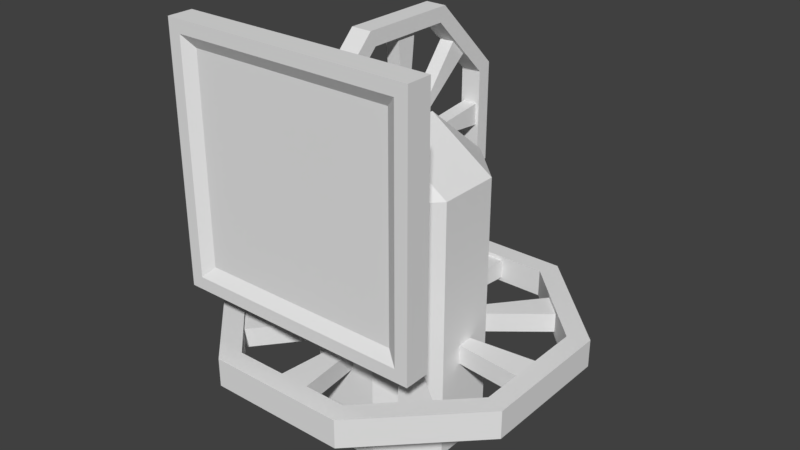 # Source: Mirror_assembly.blend  (saved by Blender 2.77.0; exported with 4.5.12 LTS)
import bpy
from mathutils import Matrix  # noqa: F401  (used for matrix-valued properties, if any)

bpy.ops.wm.read_factory_settings(use_empty=True)
scene = bpy.context.scene
scene.name = 'Scene'

# ---- collections
col_collection_1 = bpy.data.collections.new('Collection 1'); scene.collection.children.link(col_collection_1)

# ---- world
world_world = bpy.data.worlds.new('World'); scene.world = world_world
world_world.color = (0.05088, 0.05088, 0.05088)
world_world.use_sun_shadow = False
world_world.sun_shadow_jitter_overblur = 0.0
world_world.cycles.sampling_method = 'MANUAL'

# ---- meshes
me_cylinder_002 = bpy.data.meshes.new('Cylinder.002')
me_cylinder_002.from_pydata([(-0.05947, 0.7002, 0.29), (0.05947, 0.7002, 0.29), (-0.05947, 0.7002, -0.29), (0.05947, 0.7002, -0.29), (-0.05947, 0.29, -0.7002), (0.05947, 0.29, -0.7002), (-0.05947, -0.29, -0.7002), (0.05947, -0.29, -0.7002), (-0.05947, -0.7002, -0.29), (0.05947, -0.7002, -0.29), (-0.05947, -0.7002, 0.29), (0.05947, -0.7002, 0.29), (-0.05947, -0.29, 0.7002), (0.05947, -0.29, 0.7002), (-0.05947, 0.29, 0.7002), (0.05947, 0.29, 0.7002), (-0.05947, 0.6161, 0.2552), (-0.05947, 0.6161, -0.2552), (0.05947, 0.6161, -0.2552), (0.05947, 0.6161, 0.2552), (-0.05947, 0.2552, -0.6161), (0.05947, 0.2552, -0.6161), (-0.05947, -0.2552, -0.6161), (0.05947, -0.2552, -0.6161), (-0.05947, -0.6161, -0.2552), (0.05947, -0.6161, -0.2552), (-0.05947, -0.6161, 0.2552), (0.05947, -0.6161, 0.2552), (-0.05947, -0.2552, 0.6161), (0.05947, -0.2552, 0.6161), (-0.05947, 0.2552, 0.6161), (0.05947, 0.2552, 0.6161), (-0.04163, -0.4808, 0.3905), (-0.04163, -0.3905, 0.4808), (0.04163, -0.3905, 0.4808), (0.04163, -0.4808, 0.3905), (-0.04163, -0.6161, -0.0638), (-0.04163, -0.6161, 0.0638), (0.04163, -0.6161, 0.0638), (0.04163, -0.6161, -0.0638), (-0.04163, -0.0638, 0.6161), (-0.04163, 0.0638, 0.6161), (0.04163, 0.0638, 0.6161), (0.04163, -0.0638, 0.6161), (-0.04163, 0.3905, 0.4808), (-0.04163, 0.4808, 0.3905), (0.04163, 0.4808, 0.3905), (0.04163, 0.3905, 0.4808), (-0.04163, 0.6161, 0.0638), (-0.04163, 0.6161, -0.0638), (0.04163, 0.6161, -0.0638), (0.04163, 0.6161, 0.0638), (-0.04163, 0.4808, -0.3905), (-0.04163, 0.3905, -0.4808), (0.04163, 0.3905, -0.4808), (0.04163, 0.4808, -0.3905), (-0.04163, 0.0638, -0.6161), (-0.04163, -0.0638, -0.6161), (0.04163, -0.0638, -0.6161), (0.04163, 0.0638, -0.6161), (-0.04163, -0.3905, -0.4808), (-0.04163, -0.4808, -0.3905), (0.04163, -0.4808, -0.3905), (0.04163, -0.3905, -0.4808), (-0.04163, -0.103, 0.1268), (-0.04163, -0.1268, 0.103), (0.04163, -0.103, 0.1268), (0.04163, -0.1268, 0.103), (-0.04163, -0.1625, 0.01683), (-0.04163, -0.1625, -0.01683), (0.04163, -0.1625, 0.01683), (0.04163, -0.1625, -0.01683), (-0.04163, 0.01683, 0.1625), (-0.04163, -0.01683, 0.1625), (0.04163, 0.01683, 0.1625), (0.04163, -0.01683, 0.1625), (-0.04163, 0.1268, 0.103), (-0.04163, 0.103, 0.1268), (0.04163, 0.1268, 0.103), (0.04163, 0.103, 0.1268), (-0.04163, 0.1625, -0.01683), (-0.04163, 0.1625, 0.01683), (0.04163, 0.1625, -0.01683), (0.04163, 0.1625, 0.01683), (-0.04163, 0.103, -0.1268), (-0.04163, 0.1268, -0.103), (0.04163, 0.103, -0.1268), (0.04163, 0.1268, -0.103), (-0.04163, -0.01683, -0.1625), (-0.04163, 0.01683, -0.1625), (0.04163, -0.01683, -0.1625), (0.04163, 0.01683, -0.1625), (-0.04163, -0.1268, -0.103), (-0.04163, -0.103, -0.1268), (0.04163, -0.1268, -0.103), (0.04163, -0.103, -0.1268), (0.05947, 0.03497, 0.08442), (-0.05947, 0.03497, 0.08442), (0.05947, -0.03497, 0.08442), (-0.05947, -0.03497, 0.08442), (0.05947, -0.08442, 0.03497), (-0.05947, -0.08442, 0.03497), (0.05947, -0.08442, -0.03497), (-0.05947, -0.08442, -0.03497), (0.05947, -0.03497, -0.08442), (-0.05947, -0.03497, -0.08442), (0.05947, 0.03497, -0.08442), (-0.05947, 0.03497, -0.08442), (0.05947, 0.08442, 0.03497), (0.05947, 0.08442, -0.03497), (-0.05947, 0.08442, -0.03497), (-0.05947, 0.08442, 0.03497), (-0.75, -0.8495, -0.75), (-0.75, -0.8495, 0.75), (-0.75, -0.6995, -0.75), (-0.75, -0.6995, 0.75), (0.75, -0.8495, -0.75), (0.75, -0.8495, 0.75), (0.75, -0.6995, -0.75), (0.75, -0.6995, 0.75), (-0.675, -0.8495, -0.675), (-0.675, -0.8495, 0.675), (0.675, -0.8495, 0.675), (0.675, -0.8495, -0.675), (-0.6075, -0.8088, -0.6075), (-0.6075, -0.8088, 0.6075), (0.6075, -0.8088, 0.6075), (0.6075, -0.8088, -0.6075), (0.05947, 0.06881, 0.1661), (-0.05947, 0.06881, 0.1661), (0.05947, -0.06881, 0.1661), (-0.05947, -0.06881, 0.1661), (0.05947, -0.1661, 0.06881), (-0.05947, -0.1661, 0.06881), (0.05947, -0.1661, -0.06881), (-0.05947, -0.1661, -0.06881), (0.05947, -0.06881, -0.1661), (-0.05947, -0.06881, -0.1661), (0.05947, 0.06881, -0.1661), (-0.05947, 0.06881, -0.1661), (0.05947, 0.1661, -0.06881), (-0.05947, 0.1661, -0.06881), (0.05947, 0.1661, 0.06881), (-0.05947, 0.1661, 0.06881)], [], [(0, 1, 3, 2), (2, 3, 5, 4), (4, 5, 7, 6), (6, 7, 9, 8), (8, 9, 11, 10), (10, 11, 13, 12), (4, 6, 22, 20), (12, 13, 15, 14), (14, 15, 1, 0), (11, 9, 25, 27), (14, 0, 16, 30), (0, 2, 17, 16), (7, 5, 21, 23), (1, 15, 31, 19), (3, 1, 19, 18), (10, 12, 28, 26), (13, 11, 27, 29), (6, 8, 24, 22), (9, 7, 23, 25), (2, 4, 20, 17), (12, 14, 30, 28), (5, 3, 18, 21), (15, 13, 29, 31), (8, 10, 26, 24), (47, 44, 77, 79), (28, 33, 32, 26), (29, 34, 33, 28), (27, 35, 34, 29), (26, 32, 35, 27), (32, 33, 64, 65), (26, 37, 36, 24), (27, 38, 37, 26), (25, 39, 38, 27), (24, 36, 39, 25), (52, 53, 84, 85), (30, 41, 40, 28), (31, 42, 41, 30), (29, 43, 42, 31), (28, 40, 43, 29), (46, 47, 79, 78), (16, 45, 44, 30), (19, 46, 45, 16), (31, 47, 46, 19), (30, 44, 47, 31), (45, 46, 78, 76), (17, 49, 48, 16), (18, 50, 49, 17), (19, 51, 50, 18), (16, 48, 51, 19), (39, 36, 69, 71), (20, 53, 52, 17), (21, 54, 53, 20), (18, 55, 54, 21), (17, 52, 55, 18), (59, 56, 89, 91), (22, 57, 56, 20), (23, 58, 57, 22), (21, 59, 58, 23), (20, 56, 59, 21), (44, 45, 76, 77), (24, 61, 60, 22), (25, 62, 61, 24), (23, 63, 62, 25), (22, 60, 63, 23), (53, 54, 86, 84), (33, 34, 66, 64), (54, 55, 87, 86), (34, 35, 67, 66), (60, 61, 92, 93), (40, 41, 72, 73), (55, 52, 85, 87), (35, 32, 65, 67), (61, 62, 94, 92), (41, 42, 74, 72), (62, 63, 95, 94), (42, 43, 75, 74), (48, 49, 80, 81), (63, 60, 93, 95), (43, 40, 73, 75), (49, 50, 82, 80), (50, 51, 83, 82), (56, 57, 88, 89), (36, 37, 68, 69), (51, 48, 81, 83), (57, 58, 90, 88), (37, 38, 70, 68), (58, 59, 91, 90), (38, 39, 71, 70), (137, 135, 103, 105), (130, 132, 100, 98), (141, 140, 138, 139), (143, 142, 140, 141), (104, 106, 107, 105), (102, 104, 105, 103), (113, 115, 114, 112), (115, 119, 118, 114), (119, 117, 116, 118), (117, 113, 121, 122), (112, 114, 118, 116), (117, 119, 115, 113), (121, 120, 124, 125), (116, 117, 122, 123), (113, 112, 120, 121), (112, 116, 123, 120), (126, 125, 124, 127), (120, 123, 127, 124), (123, 122, 126, 127), (122, 121, 125, 126), (133, 131, 99, 101), (140, 142, 108, 109), (100, 102, 103, 101), (98, 100, 101, 99), (142, 128, 96, 108), (96, 98, 99, 97), (136, 138, 106, 104), (108, 96, 97, 111), (109, 108, 111, 110), (106, 109, 110, 107), (143, 141, 110, 111), (135, 133, 101, 103), (129, 143, 111, 97), (128, 130, 98, 96), (132, 134, 102, 100), (129, 128, 142, 143), (138, 140, 109, 106), (131, 130, 128, 129), (131, 129, 97, 99), (139, 137, 105, 107), (133, 132, 130, 131), (141, 139, 107, 110), (135, 134, 132, 133), (134, 136, 104, 102), (137, 136, 134, 135), (139, 138, 136, 137)])
_uv = me_cylinder_002.uv_layers.new(name='UVMap')
_uv.uv.foreach_set('vector', [0.3405, 0.437, 0.3405, 0.437, 0.3405, 0.437, 0.3405, 0.437, 0.3405, 0.437, 0.3405, 0.437, 0.3405, 0.437, 0.3405, 0.437, 0.3405, 0.437, 0.3405, 0.437, 0.3405, 0.437, 0.3405, 0.437, 0.3405, 0.437, 0.3405, 0.437, 0.3405, 0.437, 0.3405, 0.437, 0.3405, 0.437, 0.3405, 0.437, 0.3405, 0.437, 0.3405, 0.437, 0.3405, 0.437, 0.3405, 0.437, 0.3405, 0.437, 0.3405, 0.437, 0.3405, 0.437, 0.3405, 0.437, 0.3405, 0.437, 0.3405, 0.437, 0.3405, 0.437, 0.3405, 0.437, 0.3405, 0.437, 0.3405, 0.437, 0.3405, 0.437, 0.3405, 0.437, 0.3405, 0.437, 0.3405, 0.437, 0.3405, 0.437, 0.3405, 0.437, 0.3405, 0.437, 0.3405, 0.437, 0.3405, 0.437, 0.3405, 0.437, 0.3405, 0.437, 0.3405, 0.437, 0.3405, 0.437, 0.3405, 0.437, 0.3405, 0.437, 0.3405, 0.437, 0.3405, 0.437, 0.3405, 0.437, 0.3405, 0.437, 0.3405, 0.437, 0.3405, 0.437, 0.3405, 0.437, 0.3405, 0.437, 0.3405, 0.437, 0.3405, 0.437, 0.3405, 0.437, 0.3405, 0.437, 0.3405, 0.437, 0.3405, 0.437, 0.3405, 0.437, 0.3405, 0.437, 0.3405, 0.437, 0.3405, 0.437, 0.3405, 0.437, 0.3405, 0.437, 0.3405, 0.437, 0.3405, 0.437, 0.3405, 0.437, 0.3405, 0.437, 0.3405, 0.437, 0.3405, 0.437, 0.3405, 0.437, 0.3405, 0.437, 0.3405, 0.437, 0.3405, 0.437, 0.3405, 0.437, 0.3405, 0.437, 0.3405, 0.437, 0.3405, 0.437, 0.3405, 0.437, 0.3405, 0.437, 0.3405, 0.437, 0.3405, 0.437, 0.3405, 0.437, 0.3405, 0.437, 0.3405, 0.437, 0.3405, 0.437, 0.3405, 0.437, 0.3405, 0.437, 0.3405, 0.437, 0.3405, 0.437, 0.3405, 0.437, 0.3405, 0.437, 0.3405, 0.437, 0.3694, 0.3917, 0.3694, 0.3917, 0.3694, 0.3917, 0.3694, 0.3917, 0.3405, 0.437, 0.3405, 0.437, 0.3405, 0.437, 0.3405, 0.437, 0.3405, 0.437, 0.3405, 0.437, 0.3405, 0.437, 0.3405, 0.437, 0.3405, 0.437, 0.3405, 0.437, 0.3405, 0.437, 0.3405, 0.437, 0.3405, 0.437, 0.3405, 0.437, 0.3405, 0.437, 0.3405, 0.437, 0.3694, 0.3917, 0.3694, 0.3917, 0.3694, 0.3917, 0.3694, 0.3917, 0.3405, 0.437, 0.3405, 0.437, 0.3405, 0.437, 0.3405, 0.437, 0.3405, 0.437, 0.3405, 0.437, 0.3405, 0.437, 0.3405, 0.437, 0.3405, 0.437, 0.3405, 0.437, 0.3405, 0.437, 0.3405, 0.437, 0.3405, 0.437, 0.3405, 0.437, 0.3405, 0.437, 0.3405, 0.437, 0.3694, 0.3917, 0.3694, 0.3917, 0.3694, 0.3917, 0.3694, 0.3917, 0.3405, 0.437, 0.3405, 0.437, 0.3405, 0.437, 0.3405, 0.437, 0.3405, 0.437, 0.3405, 0.437, 0.3405, 0.437, 0.3405, 0.437, 0.3405, 0.437, 0.3405, 0.437, 0.3405, 0.437, 0.3405, 0.437, 0.3405, 0.437, 0.3405, 0.437, 0.3405, 0.437, 0.3405, 0.437, 0.3694, 0.3917, 0.3694, 0.3917, 0.3694, 0.3917, 0.3694, 0.3917, 0.3405, 0.437, 0.3405, 0.437, 0.3405, 0.437, 0.3405, 0.437, 0.3405, 0.437, 0.3405, 0.437, 0.3405, 0.437, 0.3405, 0.437, 0.3405, 0.437, 0.3405, 0.437, 0.3405, 0.437, 0.3405, 0.437, 0.3405, 0.437, 0.3405, 0.437, 0.3405, 0.437, 0.3405, 0.437, 0.3694, 0.3917, 0.3694, 0.3917, 0.3694, 0.3917, 0.3694, 0.3917, 0.3405, 0.437, 0.3405, 0.437, 0.3405, 0.437, 0.3405, 0.437, 0.3405, 0.437, 0.3405, 0.437, 0.3405, 0.437, 0.3405, 0.437, 0.3405, 0.437, 0.3405, 0.437, 0.3405, 0.437, 0.3405, 0.437, 0.3405, 0.437, 0.3405, 0.437, 0.3405, 0.437, 0.3405, 0.437, 0.3694, 0.3917, 0.3694, 0.3917, 0.3694, 0.3917, 0.3694, 0.3917, 0.3405, 0.437, 0.3405, 0.437, 0.3405, 0.437, 0.3405, 0.437, 0.3405, 0.437, 0.3405, 0.437, 0.3405, 0.437, 0.3405, 0.437, 0.3405, 0.437, 0.3405, 0.437, 0.3405, 0.437, 0.3405, 0.437, 0.3405, 0.437, 0.3405, 0.437, 0.3405, 0.437, 0.3405, 0.437, 0.3694, 0.3917, 0.3694, 0.3917, 0.3694, 0.3917, 0.3694, 0.3917, 0.3405, 0.437, 0.3405, 0.437, 0.3405, 0.437, 0.3405, 0.437, 0.3405, 0.437, 0.3405, 0.437, 0.3405, 0.437, 0.3405, 0.437, 0.3405, 0.437, 0.3405, 0.437, 0.3405, 0.437, 0.3405, 0.437, 0.3405, 0.437, 0.3405, 0.437, 0.3405, 0.437, 0.3405, 0.437, 0.3694, 0.3917, 0.3694, 0.3917, 0.3694, 0.3917, 0.3694, 0.3917, 0.3405, 0.437, 0.3405, 0.437, 0.3405, 0.437, 0.3405, 0.437, 0.3405, 0.437, 0.3405, 0.437, 0.3405, 0.437, 0.3405, 0.437, 0.3405, 0.437, 0.3405, 0.437, 0.3405, 0.437, 0.3405, 0.437, 0.3405, 0.437, 0.3405, 0.437, 0.3405, 0.437, 0.3405, 0.437, 0.3694, 0.3917, 0.3694, 0.3917, 0.3694, 0.3917, 0.3694, 0.3917, 0.3694, 0.3917, 0.3694, 0.3917, 0.3694, 0.3917, 0.3694, 0.3917, 0.3694, 0.3917, 0.3694, 0.3917, 0.3694, 0.3917, 0.3694, 0.3917, 0.3694, 0.3917, 0.3694, 0.3917, 0.3694, 0.3917, 0.3694, 0.3917, 0.3694, 0.3917, 0.3694, 0.3917, 0.3694, 0.3917, 0.3694, 0.3917, 0.3694, 0.3917, 0.3694, 0.3917, 0.3694, 0.3917, 0.3694, 0.3917, 0.3694, 0.3917, 0.3694, 0.3917, 0.3694, 0.3917, 0.3694, 0.3917, 0.3694, 0.3917, 0.3694, 0.3917, 0.3694, 0.3917, 0.3694, 0.3917, 0.3694, 0.3917, 0.3694, 0.3917, 0.3694, 0.3917, 0.3694, 0.3917, 0.3694, 0.3917, 0.3694, 0.3917, 0.3694, 0.3917, 0.3694, 0.3917, 0.3694, 0.3917, 0.3694, 0.3917, 0.3694, 0.3917, 0.3694, 0.3917, 0.3694, 0.3917, 0.3694, 0.3917, 0.3694, 0.3917, 0.3694, 0.3917, 0.3694, 0.3917, 0.3694, 0.3917, 0.3694, 0.3917, 0.3694, 0.3917, 0.3694, 0.3917, 0.3694, 0.3917, 0.3694, 0.3917, 0.3694, 0.3917, 0.3694, 0.3917, 0.3694, 0.3917, 0.3694, 0.3917, 0.3694, 0.3917, 0.3694, 0.3917, 0.3694, 0.3917, 0.3694, 0.3917, 0.3694, 0.3917, 0.3694, 0.3917, 0.3694, 0.3917, 0.3694, 0.3917, 0.3694, 0.3917, 0.3694, 0.3917, 0.3694, 0.3917, 0.3694, 0.3917, 0.3694, 0.3917, 0.3694, 0.3917, 0.3694, 0.3917, 0.3694, 0.3917, 0.3694, 0.3917, 0.3694, 0.3917, 0.3694, 0.3917, 0.3694, 0.3917, 0.3694, 0.3917, 0.3694, 0.3917, 0.3694, 0.3917, 0.3694, 0.3917, 0.3694, 0.3917, 0.3694, 0.3917, 0.3694, 0.3917, 0.3694, 0.3917, 0.3694, 0.3917, 0.3694, 0.3917, 0.3694, 0.3917, 0.3694, 0.3917, 0.3694, 0.3917, 0.3694, 0.3917, 0.3694, 0.3917, 0.3694, 0.3917, 0.3694, 0.3917, 0.3405, 0.437, 0.3405, 0.437, 0.3405, 0.437, 0.3405, 0.437, 0.3405, 0.437, 0.3405, 0.437, 0.3405, 0.437, 0.3405, 0.437, 0.3405, 0.437, 0.3405, 0.437, 0.3405, 0.437, 0.3405, 0.437, 0.3405, 0.437, 0.3405, 0.437, 0.3405, 0.437, 0.3405, 0.437, 0.3405, 0.437, 0.3405, 0.437, 0.3405, 0.437, 0.3405, 0.437, 0.3405, 0.437, 0.3405, 0.437, 0.3405, 0.437, 0.3405, 0.437, 0.3405, 0.437, 0.3405, 0.437, 0.3405, 0.437, 0.3405, 0.437, 0.3405, 0.437, 0.3405, 0.437, 0.3405, 0.437, 0.3405, 0.437, 0.3405, 0.437, 0.3405, 0.437, 0.3405, 0.437, 0.3405, 0.437, 0.3405, 0.437, 0.3405, 0.437, 0.3405, 0.437, 0.3405, 0.437, 0.3405, 0.437, 0.3405, 0.437, 0.3405, 0.437, 0.3405, 0.437, 0.3405, 0.437, 0.3405, 0.437, 0.3405, 0.437, 0.3405, 0.437, 0.3405, 0.437, 0.3405, 0.437, 0.3405, 0.437, 0.3405, 0.437, 0.3405, 0.437, 0.3405, 0.437, 0.3405, 0.437, 0.3405, 0.437, 0.3405, 0.437, 0.3405, 0.437, 0.3405, 0.437, 0.3405, 0.437, 0.3405, 0.437, 0.3405, 0.437, 0.3405, 0.437, 0.3405, 0.437, 0.2864, 0.2805, 0.2864, 0.2805, 0.2864, 0.2805, 0.2864, 0.2805, 0.3405, 0.437, 0.3405, 0.437, 0.3405, 0.437, 0.3405, 0.437, 0.3405, 0.437, 0.3405, 0.437, 0.3405, 0.437, 0.3405, 0.437, 0.3405, 0.437, 0.3405, 0.437, 0.3405, 0.437, 0.3405, 0.437, 0.3405, 0.437, 0.3405, 0.437, 0.3405, 0.437, 0.3405, 0.437, 0.3405, 0.437, 0.3405, 0.437, 0.3405, 0.437, 0.3405, 0.437, 0.3405, 0.437, 0.3405, 0.437, 0.3405, 0.437, 0.3405, 0.437, 0.3405, 0.437, 0.3405, 0.437, 0.3405, 0.437, 0.3405, 0.437, 0.3405, 0.437, 0.3405, 0.437, 0.3405, 0.437, 0.3405, 0.437, 0.3405, 0.437, 0.3405, 0.437, 0.3405, 0.437, 0.3405, 0.437, 0.3405, 0.437, 0.3405, 0.437, 0.3405, 0.437, 0.3405, 0.437, 0.3405, 0.437, 0.3405, 0.437, 0.3405, 0.437, 0.3405, 0.437, 0.3405, 0.437, 0.3405, 0.437, 0.3405, 0.437, 0.3405, 0.437, 0.3405, 0.437, 0.3405, 0.437, 0.3405, 0.437, 0.3405, 0.437, 0.3405, 0.437, 0.3405, 0.437, 0.3405, 0.437, 0.3405, 0.437, 0.3405, 0.437, 0.3405, 0.437, 0.3405, 0.437, 0.3405, 0.437, 0.3405, 0.437, 0.3405, 0.437, 0.3405, 0.437, 0.3405, 0.437, 0.3405, 0.437, 0.3405, 0.437, 0.3405, 0.437, 0.3405, 0.437, 0.3405, 0.437, 0.3405, 0.437, 0.3405, 0.437, 0.3405, 0.437, 0.3405, 0.437, 0.3405, 0.437, 0.3405, 0.437, 0.3405, 0.437, 0.3405, 0.437, 0.3405, 0.437, 0.3405, 0.437, 0.3405, 0.437, 0.3405, 0.437, 0.3405, 0.437, 0.3405, 0.437, 0.3405, 0.437, 0.3405, 0.437, 0.3405, 0.437, 0.3405, 0.437, 0.3405, 0.437, 0.3405, 0.437, 0.3405, 0.437, 0.3405, 0.437, 0.3405, 0.437, 0.3405, 0.437, 0.3405, 0.437, 0.3405, 0.437, 0.3405, 0.437, 0.3405, 0.437, 0.3405, 0.437, 0.3405, 0.437, 0.3405, 0.437, 0.3405, 0.437, 0.3405, 0.437, 0.3405, 0.437, 0.3405, 0.437, 0.3405, 0.437, 0.3405, 0.437, 0.3405, 0.437, 0.3405, 0.437, 0.3405, 0.437, 0.3405, 0.437, 0.3405, 0.437, 0.3405, 0.437, 0.3405, 0.437, 0.3405, 0.437, 0.3405, 0.437, 0.3405, 0.437])
me_cylinder_002.use_remesh_preserve_volume = False
me_cylinder_002.use_remesh_preserve_attributes = False
me_cylinder_002.use_mirror_vertex_groups = False
me_cylinder_002.update()
me_cylinder_001 = bpy.data.meshes.new('Cylinder.001')
me_cylinder_001.from_pydata([(-0.1913, 0.4619, -0.2), (-0.1913, 0.4619, 0.8418), (0.1913, 0.4619, -0.2), (0.1913, 0.4619, 0.8418), (0.4619, 0.1913, -0.2), (0.4619, 0.1913, 0.8418), (0.4619, -0.1913, -0.2), (0.4619, -0.1913, 0.8418), (0.1913, -0.4619, -0.2), (0.1913, -0.4619, 0.8418), (-0.1913, -0.4619, -0.2), (-0.1913, -0.4619, 0.8418), (-0.4619, -0.1913, -0.2), (-0.4619, -0.1913, 0.8418), (-0.4619, 0.1913, -0.2), (-0.4619, 0.1913, 0.8418), (-0.4143, 1.0, 0.315), (-0.4143, 1.0, 0.485), (0.4143, 1.0, 0.315), (0.4143, 1.0, 0.485), (1.0, 0.4143, 0.315), (1.0, 0.4143, 0.485), (1.0, -0.4143, 0.315), (1.0, -0.4143, 0.485), (0.4143, -1.0, 0.315), (0.4143, -1.0, 0.485), (-0.4143, -1.0, 0.315), (-0.4143, -1.0, 0.485), (-1.0, -0.4143, 0.315), (-1.0, -0.4143, 0.485), (-1.0, 0.4143, 0.315), (-1.0, 0.4143, 0.485), (-0.3646, 0.8801, 0.315), (0.3646, 0.8801, 0.315), (0.3646, 0.8801, 0.485), (-0.3646, 0.8801, 0.485), (0.8801, 0.3646, 0.315), (0.8801, 0.3646, 0.485), (0.8801, -0.3646, 0.315), (0.8801, -0.3646, 0.485), (0.3646, -0.8801, 0.315), (0.3646, -0.8801, 0.485), (-0.3646, -0.8801, 0.315), (-0.3646, -0.8801, 0.485), (-0.8801, -0.3646, 0.315), (-0.8801, -0.3646, 0.485), (-0.8801, 0.3646, 0.315), (-0.8801, 0.3646, 0.485), (-0.5579, -0.6868, 0.3405), (-0.6868, -0.5579, 0.3405), (-0.6868, -0.5579, 0.4595), (-0.5579, -0.6868, 0.4595), (0.09114, -0.8801, 0.3405), (-0.09114, -0.8801, 0.3405), (-0.09114, -0.8801, 0.4595), (0.09114, -0.8801, 0.4595), (-0.8801, -0.09114, 0.3405), (-0.8801, 0.09114, 0.3405), (-0.8801, 0.09114, 0.4595), (-0.8801, -0.09114, 0.4595), (-0.6868, 0.5579, 0.3405), (-0.5579, 0.6868, 0.3405), (-0.5579, 0.6868, 0.4595), (-0.6868, 0.5579, 0.4595), (-0.09114, 0.8801, 0.3405), (0.09114, 0.8801, 0.3405), (0.09114, 0.8801, 0.4595), (-0.09114, 0.8801, 0.4595), (0.5579, 0.6868, 0.3405), (0.6868, 0.5579, 0.3405), (0.6868, 0.5579, 0.4595), (0.5579, 0.6868, 0.4595), (0.8801, 0.09114, 0.3405), (0.8801, -0.09114, 0.3405), (0.8801, -0.09114, 0.4595), (0.8801, 0.09114, 0.4595), (0.6868, -0.5579, 0.3405), (0.5579, -0.6868, 0.3405), (0.5579, -0.6868, 0.4595), (0.6868, -0.5579, 0.4595), (-0.1812, -0.1472, 0.3405), (-0.1472, -0.1812, 0.3405), (-0.1812, -0.1472, 0.4595), (-0.1472, -0.1812, 0.4595), (-0.02404, -0.2322, 0.3405), (0.02404, -0.2322, 0.3405), (-0.02404, -0.2322, 0.4595), (0.02404, -0.2322, 0.4595), (-0.2322, 0.02404, 0.3405), (-0.2322, -0.02404, 0.3405), (-0.2322, 0.02404, 0.4595), (-0.2322, -0.02404, 0.4595), (-0.1472, 0.1812, 0.3405), (-0.1812, 0.1472, 0.3405), (-0.1472, 0.1812, 0.4595), (-0.1812, 0.1472, 0.4595), (0.02404, 0.2322, 0.3405), (-0.02404, 0.2322, 0.3405), (0.02404, 0.2322, 0.4595), (-0.02404, 0.2322, 0.4595), (0.1812, 0.1472, 0.3405), (0.1472, 0.1812, 0.3405), (0.1812, 0.1472, 0.4595), (0.1472, 0.1812, 0.4595), (0.2322, -0.02404, 0.3405), (0.2322, 0.02404, 0.3405), (0.2322, -0.02404, 0.4595), (0.2322, 0.02404, 0.4595), (0.1472, -0.1812, 0.3405), (0.1812, -0.1472, 0.3405), (0.1472, -0.1812, 0.4595), (0.1812, -0.1472, 0.4595), (0.06378, 0.2888, 0.6681), (-0.06378, 0.2888, 0.6681), (0.06378, -0.2888, 0.6681), (-0.06378, -0.2888, 0.6681), (-0.06378, 0.4619, 0.8418), (0.06378, 0.4619, 0.8418), (0.06378, 0.4619, -0.2), (-0.06378, 0.4619, -0.2), (0.06378, -0.4619, 0.8418), (-0.06378, -0.4619, 0.8418), (-0.06378, -0.4619, -0.2), (0.06378, -0.4619, -0.2), (-0.06378, 0.4619, 1.377), (-0.1913, 0.4619, 1.377), (0.4619, 0.1913, 1.377), (0.1913, 0.4619, 1.377), (0.4619, -0.1913, 1.377), (0.1913, -0.4619, 1.377), (0.06378, -0.4619, 1.377), (-0.4619, -0.1913, 1.377), (-0.1913, -0.4619, 1.377), (-0.4619, 0.1913, 1.377), (0.06378, 0.1913, 1.647), (-0.06378, 0.1913, 1.647), (0.06378, 0.4619, 1.377), (0.06378, -0.1913, 1.647), (-0.06378, -0.1913, 1.647), (-0.06378, -0.4619, 1.377)], [], [(118, 117, 3, 2), (2, 3, 5, 4), (4, 5, 7, 6), (6, 7, 9, 8), (122, 121, 11, 10), (10, 11, 13, 12), (117, 116, 113, 112), (12, 13, 15, 14), (14, 15, 1, 0), (0, 119, 118, 2, 4, 6, 8, 123, 122, 10, 12, 14), (16, 17, 19, 18), (18, 19, 21, 20), (20, 21, 23, 22), (22, 23, 25, 24), (24, 25, 27, 26), (26, 27, 29, 28), (20, 22, 38, 36), (28, 29, 31, 30), (30, 31, 17, 16), (27, 25, 41, 43), (30, 16, 32, 46), (16, 18, 33, 32), (23, 21, 37, 39), (17, 31, 47, 35), (19, 17, 35, 34), (26, 28, 44, 42), (29, 27, 43, 45), (22, 24, 40, 38), (25, 23, 39, 41), (18, 20, 36, 33), (28, 30, 46, 44), (21, 19, 34, 37), (31, 29, 45, 47), (24, 26, 42, 40), (63, 60, 93, 95), (44, 49, 48, 42), (45, 50, 49, 44), (43, 51, 50, 45), (42, 48, 51, 43), (48, 49, 80, 81), (42, 53, 52, 40), (43, 54, 53, 42), (41, 55, 54, 43), (40, 52, 55, 41), (68, 69, 100, 101), (46, 57, 56, 44), (47, 58, 57, 46), (45, 59, 58, 47), (44, 56, 59, 45), (62, 63, 95, 94), (32, 61, 60, 46), (35, 62, 61, 32), (47, 63, 62, 35), (46, 60, 63, 47), (61, 62, 94, 92), (33, 65, 64, 32), (34, 66, 65, 33), (35, 67, 66, 34), (32, 64, 67, 35), (55, 52, 85, 87), (36, 69, 68, 33), (37, 70, 69, 36), (34, 71, 70, 37), (33, 68, 71, 34), (75, 72, 105, 107), (38, 73, 72, 36), (39, 74, 73, 38), (37, 75, 74, 39), (36, 72, 75, 37), (60, 61, 92, 93), (40, 77, 76, 38), (41, 78, 77, 40), (39, 79, 78, 41), (38, 76, 79, 39), (81, 80, 82, 83), (85, 84, 86, 87), (89, 88, 90, 91), (93, 92, 94, 95), (97, 96, 98, 99), (101, 100, 102, 103), (105, 104, 106, 107), (109, 108, 110, 111), (69, 70, 102, 100), (49, 50, 82, 80), (70, 71, 103, 102), (50, 51, 83, 82), (76, 77, 108, 109), (56, 57, 88, 89), (71, 68, 101, 103), (51, 48, 81, 83), (77, 78, 110, 108), (57, 58, 90, 88), (78, 79, 111, 110), (58, 59, 91, 90), (64, 65, 96, 97), (79, 76, 109, 111), (59, 56, 89, 91), (65, 66, 98, 96), (66, 67, 99, 98), (72, 73, 104, 105), (52, 53, 84, 85), (67, 64, 97, 99), (73, 74, 106, 104), (53, 54, 86, 84), (74, 75, 107, 106), (54, 55, 87, 86), (112, 114, 137, 134), (3, 117, 136, 127), (112, 113, 115, 114), (114, 115, 121, 120), (116, 1, 125, 124), (119, 116, 117, 118), (0, 1, 116, 119), (123, 120, 121, 122), (8, 9, 120, 123), (1, 15, 133, 125), (7, 5, 126, 128), (11, 121, 139, 132), (126, 134, 137, 128), (135, 133, 131, 138), (137, 130, 129), (138, 131, 132), (125, 133, 135), (127, 136, 134), (13, 11, 132, 131), (115, 113, 135, 138), (9, 7, 128, 129), (121, 115, 138, 139), (117, 112, 134, 136), (114, 120, 130, 137), (5, 3, 127, 126), (15, 13, 131, 133), (113, 116, 124, 135), (120, 9, 129, 130), (128, 137, 129), (126, 127, 134), (124, 125, 135), (139, 138, 132)])
_uv = me_cylinder_001.uv_layers.new(name='UVMap')
_uv.uv.foreach_set('vector', [0.3149, 0.2342, 0.3149, 0.2342, 0.3149, 0.2342, 0.3149, 0.2342, 0.3149, 0.2342, 0.3149, 0.2342, 0.3149, 0.2342, 0.3149, 0.2342, 0.3149, 0.2342, 0.3149, 0.2342, 0.3149, 0.2342, 0.3149, 0.2342, 0.3149, 0.2342, 0.3149, 0.2342, 0.3149, 0.2342, 0.3149, 0.2342, 0.3149, 0.2342, 0.3149, 0.2342, 0.3149, 0.2342, 0.3149, 0.2342, 0.3149, 0.2342, 0.3149, 0.2342, 0.3149, 0.2342, 0.3149, 0.2342, 0.3149, 0.2342, 0.3149, 0.2342, 0.3149, 0.2342, 0.3149, 0.2342, 0.3149, 0.2342, 0.3149, 0.2342, 0.3149, 0.2342, 0.3149, 0.2342, 0.3149, 0.2342, 0.3149, 0.2342, 0.3149, 0.2342, 0.3149, 0.2342, 0.3149, 0.2342, 0.3149, 0.2342, 0.3149, 0.2342, 0.3149, 0.2342, 0.3149, 0.2342, 0.3149, 0.2342, 0.3149, 0.2342, 0.3149, 0.2342, 0.3149, 0.2342, 0.3149, 0.2342, 0.3149, 0.2342, 0.3149, 0.2342, 0.3464, 0.437, 0.3464, 0.437, 0.3464, 0.437, 0.3464, 0.437, 0.3464, 0.437, 0.3464, 0.437, 0.3464, 0.437, 0.3464, 0.437, 0.3464, 0.437, 0.3464, 0.437, 0.3464, 0.437, 0.3464, 0.437, 0.3464, 0.437, 0.3464, 0.437, 0.3464, 0.437, 0.3464, 0.437, 0.3464, 0.437, 0.3464, 0.437, 0.3464, 0.437, 0.3464, 0.437, 0.3464, 0.437, 0.3464, 0.437, 0.3464, 0.437, 0.3464, 0.437, 0.3464, 0.437, 0.3464, 0.437, 0.3464, 0.437, 0.3464, 0.437, 0.3464, 0.437, 0.3464, 0.437, 0.3464, 0.437, 0.3464, 0.437, 0.3464, 0.437, 0.3464, 0.437, 0.3464, 0.437, 0.3464, 0.437, 0.3464, 0.437, 0.3464, 0.437, 0.3464, 0.437, 0.3464, 0.437, 0.3464, 0.437, 0.3464, 0.437, 0.3464, 0.437, 0.3464, 0.437, 0.3464, 0.437, 0.3464, 0.437, 0.3464, 0.437, 0.3464, 0.437, 0.3464, 0.437, 0.3464, 0.437, 0.3464, 0.437, 0.3464, 0.437, 0.3464, 0.437, 0.3464, 0.437, 0.3464, 0.437, 0.3464, 0.437, 0.3464, 0.437, 0.3464, 0.437, 0.3464, 0.437, 0.3464, 0.437, 0.3464, 0.437, 0.3464, 0.437, 0.3464, 0.437, 0.3464, 0.437, 0.3464, 0.437, 0.3464, 0.437, 0.3464, 0.437, 0.3464, 0.437, 0.3464, 0.437, 0.3464, 0.437, 0.3464, 0.437, 0.3464, 0.437, 0.3464, 0.437, 0.3464, 0.437, 0.3464, 0.437, 0.3464, 0.437, 0.3464, 0.437, 0.3464, 0.437, 0.3464, 0.437, 0.3464, 0.437, 0.3464, 0.437, 0.3464, 0.437, 0.3464, 0.437, 0.3464, 0.437, 0.3464, 0.437, 0.3464, 0.437, 0.3464, 0.437, 0.3464, 0.437, 0.3464, 0.437, 0.3464, 0.437, 0.3464, 0.437, 0.3464, 0.437, 0.3464, 0.437, 0.3464, 0.437, 0.3464, 0.437, 0.3464, 0.437, 0.3701, 0.3937, 0.3701, 0.3937, 0.3701, 0.3937, 0.3701, 0.3937, 0.3464, 0.437, 0.3464, 0.437, 0.3464, 0.437, 0.3464, 0.437, 0.3464, 0.437, 0.3464, 0.437, 0.3464, 0.437, 0.3464, 0.437, 0.3464, 0.437, 0.3464, 0.437, 0.3464, 0.437, 0.3464, 0.437, 0.3464, 0.437, 0.3464, 0.437, 0.3464, 0.437, 0.3464, 0.437, 0.3701, 0.3937, 0.3701, 0.3937, 0.3701, 0.3937, 0.3701, 0.3937, 0.3464, 0.437, 0.3464, 0.437, 0.3464, 0.437, 0.3464, 0.437, 0.3464, 0.437, 0.3464, 0.437, 0.3464, 0.437, 0.3464, 0.437, 0.3464, 0.437, 0.3464, 0.437, 0.3464, 0.437, 0.3464, 0.437, 0.3464, 0.437, 0.3464, 0.437, 0.3464, 0.437, 0.3464, 0.437, 0.3701, 0.3937, 0.3701, 0.3937, 0.3701, 0.3937, 0.3701, 0.3937, 0.3464, 0.437, 0.3464, 0.437, 0.3464, 0.437, 0.3464, 0.437, 0.3464, 0.437, 0.3464, 0.437, 0.3464, 0.437, 0.3464, 0.437, 0.3464, 0.437, 0.3464, 0.437, 0.3464, 0.437, 0.3464, 0.437, 0.3464, 0.437, 0.3464, 0.437, 0.3464, 0.437, 0.3464, 0.437, 0.3701, 0.3937, 0.3701, 0.3937, 0.3701, 0.3937, 0.3701, 0.3937, 0.3464, 0.437, 0.3464, 0.437, 0.3464, 0.437, 0.3464, 0.437, 0.3464, 0.437, 0.3464, 0.437, 0.3464, 0.437, 0.3464, 0.437, 0.3464, 0.437, 0.3464, 0.437, 0.3464, 0.437, 0.3464, 0.437, 0.3464, 0.437, 0.3464, 0.437, 0.3464, 0.437, 0.3464, 0.437, 0.3701, 0.3937, 0.3701, 0.3937, 0.3701, 0.3937, 0.3701, 0.3937, 0.3464, 0.437, 0.3464, 0.437, 0.3464, 0.437, 0.3464, 0.437, 0.3464, 0.437, 0.3464, 0.437, 0.3464, 0.437, 0.3464, 0.437, 0.3464, 0.437, 0.3464, 0.437, 0.3464, 0.437, 0.3464, 0.437, 0.3464, 0.437, 0.3464, 0.437, 0.3464, 0.437, 0.3464, 0.437, 0.3701, 0.3937, 0.3701, 0.3937, 0.3701, 0.3937, 0.3701, 0.3937, 0.3464, 0.437, 0.3464, 0.437, 0.3464, 0.437, 0.3464, 0.437, 0.3464, 0.437, 0.3464, 0.437, 0.3464, 0.437, 0.3464, 0.437, 0.3464, 0.437, 0.3464, 0.437, 0.3464, 0.437, 0.3464, 0.437, 0.3464, 0.437, 0.3464, 0.437, 0.3464, 0.437, 0.3464, 0.437, 0.3701, 0.3937, 0.3701, 0.3937, 0.3701, 0.3937, 0.3701, 0.3937, 0.3464, 0.437, 0.3464, 0.437, 0.3464, 0.437, 0.3464, 0.437, 0.3464, 0.437, 0.3464, 0.437, 0.3464, 0.437, 0.3464, 0.437, 0.3464, 0.437, 0.3464, 0.437, 0.3464, 0.437, 0.3464, 0.437, 0.3464, 0.437, 0.3464, 0.437, 0.3464, 0.437, 0.3464, 0.437, 0.3701, 0.3937, 0.3701, 0.3937, 0.3701, 0.3937, 0.3701, 0.3937, 0.3464, 0.437, 0.3464, 0.437, 0.3464, 0.437, 0.3464, 0.437, 0.3464, 0.437, 0.3464, 0.437, 0.3464, 0.437, 0.3464, 0.437, 0.3464, 0.437, 0.3464, 0.437, 0.3464, 0.437, 0.3464, 0.437, 0.3464, 0.437, 0.3464, 0.437, 0.3464, 0.437, 0.3464, 0.437, 0.3701, 0.3937, 0.3701, 0.3937, 0.3701, 0.3937, 0.3701, 0.3937, 0.3701, 0.3937, 0.3701, 0.3937, 0.3701, 0.3937, 0.3701, 0.3937, 0.3701, 0.3937, 0.3701, 0.3937, 0.3701, 0.3937, 0.3701, 0.3937, 0.3701, 0.3937, 0.3701, 0.3937, 0.3701, 0.3937, 0.3701, 0.3937, 0.3701, 0.3937, 0.3701, 0.3937, 0.3701, 0.3937, 0.3701, 0.3937, 0.3701, 0.3937, 0.3701, 0.3937, 0.3701, 0.3937, 0.3701, 0.3937, 0.3701, 0.3937, 0.3701, 0.3937, 0.3701, 0.3937, 0.3701, 0.3937, 0.3701, 0.3937, 0.3701, 0.3937, 0.3701, 0.3937, 0.3701, 0.3937, 0.3701, 0.3937, 0.3701, 0.3937, 0.3701, 0.3937, 0.3701, 0.3937, 0.3701, 0.3937, 0.3701, 0.3937, 0.3701, 0.3937, 0.3701, 0.3937, 0.3701, 0.3937, 0.3701, 0.3937, 0.3701, 0.3937, 0.3701, 0.3937, 0.3701, 0.3937, 0.3701, 0.3937, 0.3701, 0.3937, 0.3701, 0.3937, 0.3701, 0.3937, 0.3701, 0.3937, 0.3701, 0.3937, 0.3701, 0.3937, 0.3701, 0.3937, 0.3701, 0.3937, 0.3701, 0.3937, 0.3701, 0.3937, 0.3701, 0.3937, 0.3701, 0.3937, 0.3701, 0.3937, 0.3701, 0.3937, 0.3701, 0.3937, 0.3701, 0.3937, 0.3701, 0.3937, 0.3701, 0.3937, 0.3701, 0.3937, 0.3701, 0.3937, 0.3701, 0.3937, 0.3701, 0.3937, 0.3701, 0.3937, 0.3701, 0.3937, 0.3701, 0.3937, 0.3701, 0.3937, 0.3701, 0.3937, 0.3701, 0.3937, 0.3701, 0.3937, 0.3701, 0.3937, 0.3701, 0.3937, 0.3701, 0.3937, 0.3701, 0.3937, 0.3701, 0.3937, 0.3701, 0.3937, 0.3701, 0.3937, 0.3701, 0.3937, 0.3701, 0.3937, 0.3701, 0.3937, 0.3701, 0.3937, 0.3701, 0.3937, 0.3701, 0.3937, 0.3701, 0.3937, 0.3701, 0.3937, 0.3701, 0.3937, 0.3701, 0.3937, 0.3701, 0.3937, 0.3701, 0.3937, 0.3701, 0.3937, 0.3701, 0.3937, 0.3701, 0.3937, 0.3701, 0.3937, 0.3701, 0.3937, 0.3701, 0.3937, 0.3701, 0.3937, 0.3701, 0.3937, 0.3701, 0.3937, 0.3701, 0.3937, 0.3701, 0.3937, 0.3701, 0.3937, 0.3701, 0.3937, 0.3701, 0.3937, 0.3701, 0.3937, 0.3701, 0.3937, 0.3701, 0.3937, 0.3701, 0.3937, 0.3701, 0.3937, 0.3701, 0.3937, 0.3701, 0.3937, 0.3701, 0.3937, 0.3701, 0.3937, 0.3701, 0.3937, 0.3701, 0.3937, 0.3701, 0.3937, 0.3701, 0.3937, 0.3701, 0.3937, 0.3701, 0.3937, 0.3701, 0.3937, 0.3701, 0.3937, 0.3701, 0.3937, 0.3701, 0.3937, 0.3701, 0.3937, 0.3149, 0.2342, 0.3149, 0.2342, 0.3149, 0.2342, 0.3149, 0.2342, 0.3149, 0.2342, 0.3149, 0.2342, 0.3149, 0.2342, 0.3149, 0.2342, 0.3149, 0.2342, 0.3149, 0.2342, 0.3149, 0.2342, 0.3149, 0.2342, 0.3149, 0.2342, 0.3149, 0.2342, 0.3149, 0.2342, 0.3149, 0.2342, 0.3149, 0.2342, 0.3149, 0.2342, 0.3149, 0.2342, 0.3149, 0.2342, 0.3149, 0.2342, 0.3149, 0.2342, 0.3149, 0.2342, 0.3149, 0.2342, 0.3149, 0.2342, 0.3149, 0.2342, 0.3149, 0.2342, 0.3149, 0.2342, 0.3149, 0.2342, 0.3149, 0.2342, 0.3149, 0.2342, 0.3149, 0.2342, 0.3149, 0.2342, 0.3149, 0.2342, 0.3149, 0.2342, 0.3149, 0.2342, 0.3149, 0.2342, 0.3149, 0.2342, 0.3149, 0.2342, 0.3149, 0.2342, 0.3149, 0.2342, 0.3149, 0.2342, 0.3149, 0.2342, 0.3149, 0.2342, 0.3149, 0.2342, 0.3149, 0.2342, 0.3149, 0.2342, 0.3149, 0.2342, 0.3149, 0.2342, 0.3149, 0.2342, 0.3149, 0.2342, 0.3149, 0.2342, 0.3149, 0.2342, 0.3149, 0.2342, 0.3149, 0.2342, 0.3149, 0.2342, 0.3149, 0.2342, 0.3149, 0.2342, 0.3149, 0.2342, 0.3149, 0.2342, 0.3149, 0.2342, 0.3149, 0.2342, 0.3149, 0.2342, 0.3149, 0.2342, 0.3149, 0.2342, 0.3149, 0.2342, 0.3149, 0.2342, 0.3149, 0.2342, 0.3149, 0.2342, 0.3149, 0.2342, 0.3149, 0.2342, 0.3149, 0.2342, 0.3149, 0.2342, 0.3149, 0.2342, 0.3149, 0.2342, 0.3149, 0.2342, 0.3149, 0.2342, 0.3149, 0.2342, 0.3149, 0.2342, 0.3149, 0.2342, 0.3149, 0.2342, 0.3149, 0.2342, 0.3149, 0.2342, 0.3149, 0.2342, 0.3149, 0.2342, 0.3149, 0.2342, 0.3149, 0.2342, 0.3149, 0.2342, 0.3149, 0.2342, 0.3149, 0.2342, 0.3149, 0.2342, 0.3149, 0.2342, 0.3149, 0.2342, 0.3149, 0.2342, 0.3149, 0.2342, 0.3149, 0.2342, 0.3149, 0.2342, 0.3149, 0.2342, 0.3149, 0.2342, 0.3149, 0.2342, 0.3149, 0.2342, 0.3149, 0.2342, 0.3149, 0.2342, 0.3149, 0.2342, 0.3149, 0.2342, 0.3149, 0.2342, 0.3149, 0.2342, 0.3149, 0.2342, 0.3149, 0.2342, 0.3149, 0.2342, 0.3149, 0.2342, 0.3149, 0.2342, 0.3149, 0.2342, 0.3149, 0.2342, 0.3149, 0.2342, 0.3149, 0.2342, 0.3149, 0.2342, 0.3149, 0.2342, 0.3149, 0.2342, 0.3149, 0.2342])
me_cylinder_001.use_remesh_preserve_volume = False
me_cylinder_001.use_remesh_preserve_attributes = False
me_cylinder_001.use_mirror_vertex_groups = False
me_cylinder_001.update()

# ---- objects
ob_mirror_pivot = bpy.data.objects.new('Mirror pivot', me_cylinder_002)
ob_mirror_pedestal = bpy.data.objects.new('Mirror pedestal', me_cylinder_001)

# ---- transforms, parenting, visibility, modifiers, constraints
ob_mirror_pivot.location = (0.0, 0.0, 1.496)
ob_mirror_pivot.lineart.crease_threshold = 0.0
ob_mirror_pedestal.location = (0.0, 0.0, 0.0)
ob_mirror_pedestal.lineart.crease_threshold = 0.0

# ---- collection membership
col_collection_1.objects.link(ob_mirror_pivot)
col_collection_1.objects.link(ob_mirror_pedestal)

# ---- scene / render settings (as saved in the file)
scene.frame_start = 1; scene.frame_end = 250; scene.frame_set(1)
scene.render.engine = 'BLENDER_EEVEE_NEXT'
scene.render.resolution_percentage = 50
scene.render.dither_intensity = 0.0
scene.cycles.use_denoising = False
scene.cycles.samples = 128
scene.cycles.sampling_pattern = 'TABULATED_SOBOL'
scene.cycles.light_sampling_threshold = 0.0
scene.cycles.use_adaptive_sampling = False
scene.cycles.use_light_tree = False
scene.cycles.blur_glossy = 0.0
scene.cycles.sample_clamp_indirect = 0.0
scene.view_settings.view_transform = 'Standard'
bpy.context.view_layer.update()

# ---- added for rendering (the .blend has no active camera and no usable light): camera, sun
cam_auto = bpy.data.cameras.new('AutoCamera')
cam_auto.lens = 50.0
cam_auto.sensor_width = 36.0
cam_auto.clip_end = 1000.0
ob_auto_camera = bpy.data.objects.new('AutoCamera', cam_auto)
scene.collection.objects.link(ob_auto_camera)
ob_auto_camera.location = (3.46017, -4.1522, 3.79099)
ob_auto_camera.rotation_euler = (1.09748, -7.21219e-08, 0.694738)
scene.camera = ob_auto_camera
light_auto_sun = bpy.data.lights.new('AutoSun', 'SUN')
light_auto_sun.energy = 3.0
light_auto_sun.angle = 0.0523599
ob_auto_sun = bpy.data.objects.new('AutoSun', light_auto_sun)
scene.collection.objects.link(ob_auto_sun)
ob_auto_sun.rotation_euler = (0.872665, 0.174533, 0.523599)
bpy.context.view_layer.update()
